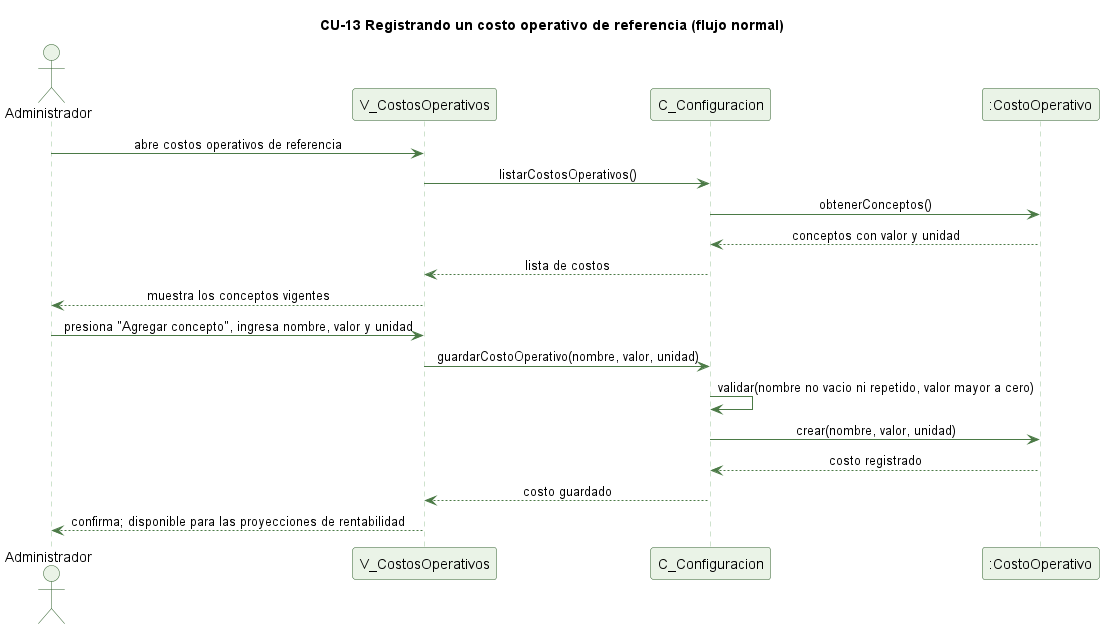

The diagram above was rendered by PlantUML. Its source (embedded in the PNG):
@startuml cu13-costo-operativo-normal
' CU-13 Registrando los costos operativos de referencia - flujo normal
skinparam backgroundColor #FFFFFF
skinparam shadowing false
skinparam defaultFontName Helvetica
skinparam sequenceMessageAlign center
skinparam ParticipantBackgroundColor #EAF3E7
skinparam ParticipantBorderColor #2E5E2A
skinparam ActorBackgroundColor #EAF3E7
skinparam ActorBorderColor #2E5E2A
skinparam sequenceLifeLineBorderColor #9CC49A
skinparam ArrowColor #4B7A46

title CU-13 Registrando un costo operativo de referencia (flujo normal)

actor Administrador
participant "V_CostosOperativos" as V
participant "C_Configuracion" as C
participant ":CostoOperativo" as CO

Administrador -> V : abre costos operativos de referencia
V -> C : listarCostosOperativos()
C -> CO : obtenerConceptos()
CO --> C : conceptos con valor y unidad
C --> V : lista de costos
V --> Administrador : muestra los conceptos vigentes
Administrador -> V : presiona "Agregar concepto", ingresa nombre, valor y unidad
V -> C : guardarCostoOperativo(nombre, valor, unidad)
C -> C : validar(nombre no vacio ni repetido, valor mayor a cero)
C -> CO : crear(nombre, valor, unidad)
CO --> C : costo registrado
C --> V : costo guardado
V --> Administrador : confirma; disponible para las proyecciones de rentabilidad

@enduml